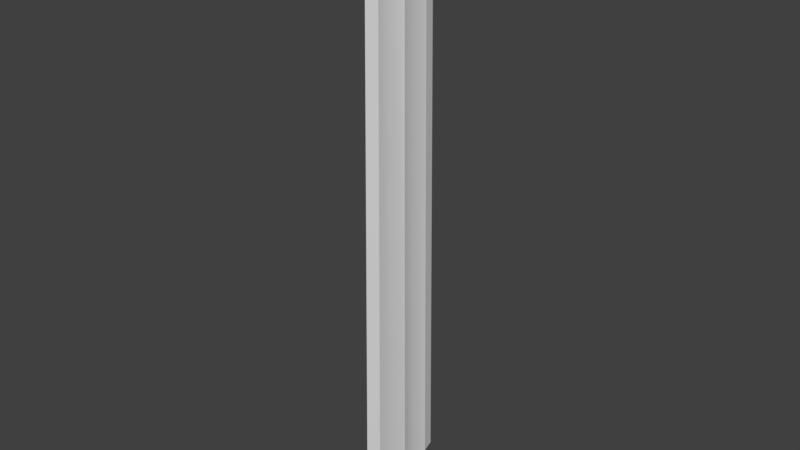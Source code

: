 # Source: Broadsword.blend  (saved by Blender 2.79.0; exported with 4.5.12 LTS)
import bpy
from mathutils import Matrix  # noqa: F401  (used for matrix-valued properties, if any)

bpy.ops.wm.read_factory_settings(use_empty=True)
scene = bpy.context.scene
scene.name = 'Scene'

# ---- collections
col_collection_1 = bpy.data.collections.new('Collection 1'); scene.collection.children.link(col_collection_1)

# ---- materials (node trees are filled in below, after node groups)
mat_material_001 = bpy.data.materials.new('Material.001')
mat_material_001.alpha_threshold = 0.0
mat_material_001.roughness = 0.5
mat_material_002 = bpy.data.materials.new('Material.002')
mat_material_002.alpha_threshold = 0.0
mat_material_002.roughness = 0.5
mat_material_003 = bpy.data.materials.new('Material.003')
mat_material_003.alpha_threshold = 0.0
mat_material_003.roughness = 0.5

# ---- node groups
ng_auto_smooth = bpy.data.node_groups.new('Auto Smooth', 'GeometryNodeTree')
_s = ng_auto_smooth.interface.new_socket(name='Geometry', in_out='OUTPUT', socket_type='NodeSocketGeometry')
_s = ng_auto_smooth.interface.new_socket(name='Geometry', in_out='INPUT', socket_type='NodeSocketGeometry')
_s = ng_auto_smooth.interface.new_socket(name='Angle', in_out='INPUT', socket_type='NodeSocketFloat')
_s.subtype = 'ANGLE'
_s.min_value = 0.0
_s.max_value = 3.142
ng_auto_smooth.is_modifier = True
_N = ng_auto_smooth.nodes; _L = ng_auto_smooth.links
n0 = _N.new('NodeGroupOutput'); n0.name = 'Group Output'; n0.location = (480, -100)
n1 = _N.new('NodeGroupInput'); n1.name = 'Group Input'; n1.location = (-420, -300)
n2 = _N.new('NodeGroupInput'); n2.name = 'Group Input.001'; n2.location = (-60, -100)
n3 = _N.new('GeometryNodeSetShadeSmooth'); n3.name = 'Set Shade Smooth'; n3.location = (120, -100)
n3.domain = 'EDGE'
n4 = _N.new('GeometryNodeSetShadeSmooth'); n4.name = 'Set Shade Smooth.001'; n4.location = (300, -100)
n5 = _N.new('GeometryNodeInputMeshEdgeAngle'); n5.name = 'Edge Angle'; n5.location = (-420, -220)
n6 = _N.new('GeometryNodeInputEdgeSmooth'); n6.name = 'Is Edge Smooth'; n6.location = (-60, -160)
n7 = _N.new('GeometryNodeInputShadeSmooth'); n7.name = 'Is Face Smooth'; n7.location = (-240, -340)
n8 = _N.new('FunctionNodeBooleanMath'); n8.name = 'Boolean Math'; n8.location = (-60, -220)
n9 = _N.new('FunctionNodeCompare'); n9.name = 'Compare'; n9.location = (-240, -180)
n9.operation = 'LESS_EQUAL'
_L.new(n5.outputs[0], n9.inputs[0])
_L.new(n4.outputs[0], n0.inputs[0])
_L.new(n1.outputs[1], n9.inputs[1])
_L.new(n9.outputs[0], n8.inputs[0])
_L.new(n7.outputs[0], n8.inputs[1])
_L.new(n2.outputs[0], n3.inputs[0])
_L.new(n6.outputs[0], n3.inputs[1])
_L.new(n3.outputs[0], n4.inputs[0])
_L.new(n8.outputs[0], n3.inputs[2])
n0.is_active_output = True

# ---- material node trees
mat_material_001.use_nodes = True; mat_material_001.node_tree.nodes.clear()
_N = mat_material_001.node_tree.nodes; _L = mat_material_001.node_tree.links
n0 = _N.new('ShaderNodeOutputMaterial'); n0.name = 'Material Output'; n0.location = (300, 300)
n1 = _N.new('ShaderNodeBsdfDiffuse'); n1.name = 'Diffuse BSDF'; n1.location = (10, 300)
_L.new(n1.outputs[0], n0.inputs[0])
n0.is_active_output = True
mat_material_002.use_nodes = True; mat_material_002.node_tree.nodes.clear()
_N = mat_material_002.node_tree.nodes; _L = mat_material_002.node_tree.links
n0 = _N.new('ShaderNodeOutputMaterial'); n0.name = 'Material Output'; n0.location = (300, 300)
n1 = _N.new('ShaderNodeBsdfDiffuse'); n1.name = 'Diffuse BSDF'; n1.location = (10, 300)
_L.new(n1.outputs[0], n0.inputs[0])
n0.is_active_output = True
mat_material_003.use_nodes = True; mat_material_003.node_tree.nodes.clear()
_N = mat_material_003.node_tree.nodes; _L = mat_material_003.node_tree.links
n0 = _N.new('ShaderNodeOutputMaterial'); n0.name = 'Material Output'; n0.location = (300, 300)
n1 = _N.new('ShaderNodeBsdfDiffuse'); n1.name = 'Diffuse BSDF'; n1.location = (10, 300)
_L.new(n1.outputs[0], n0.inputs[0])
n0.is_active_output = True

# ---- world
world_world = bpy.data.worlds.new('World'); scene.world = world_world
world_world.color = (0.05088, 0.05088, 0.05088)
world_world.use_sun_shadow = False
world_world.sun_shadow_jitter_overblur = 0.0
world_world.cycles.sampling_method = 'MANUAL'

# ---- meshes
me_circle = bpy.data.meshes.new('Circle')
me_circle.from_pydata([(6.56e-05, 0.06346, 0.02325), (6.56e-05, -0.06346, 0.02325), (0.004793, -1.076e-08, 0.705), (-0.004661, -8.312e-09, 0.705), (6.56e-05, 0.05478, 0.6638), (0.003819, -1.062e-08, 0.722), (6.56e-05, -0.05478, 0.6638), (0.00198, 0.01468, 0.705), (-0.005026, -0.04509, 0.02325), (-0.005026, 0.04509, 0.02325), (-0.003788, -0.03893, 0.6638), (-0.003788, 0.03893, 0.6638), (0.005158, 0.04509, 0.02325), (0.005158, -0.04509, 0.02325), (0.00392, 0.03893, 0.6638), (0.00392, -0.03893, 0.6638), (0.002972, -0.02936, 0.705), (0.002972, 0.02936, 0.705), (-0.002841, 0.02936, 0.705), (-0.002841, -0.02936, 0.705), (6.56e-05, -0.04131, 0.705), (6.56e-05, 0.04131, 0.705), (-0.001849, -0.01468, 0.705), (0.00198, -0.01468, 0.705), (-0.001849, 0.01468, 0.705), (-0.008216, -7.451e-09, 0.02325), (-0.006202, -7.733e-09, 0.6638), (0.008347, -7.451e-09, 0.02325), (0.006334, -1.097e-08, 0.6638), (-0.003288, 0.02255, 0.02325), (-0.002473, 0.01946, 0.6638), (0.00342, -0.02255, 0.02325), (0.002604, -0.01946, 0.6638), (-0.003288, -0.02255, 0.02325), (-0.002473, -0.01946, 0.6638), (0.00342, 0.02255, 0.02325), (0.002604, 0.01946, 0.6638), (-0.002531, 0.01213, 7.153e-07), (6.56e-05, 0.01971, 7.153e-07), (6.56e-05, -0.01971, 7.153e-07), (-0.002531, -0.01213, 7.153e-07), (-0.003303, 0.007003, 7.153e-07), (0.003434, -0.007003, 7.153e-07), (0.002662, -0.01213, 7.153e-07), (0.002662, 0.01213, 7.153e-07), (-0.003303, -0.007003, 7.153e-07), (-0.003303, -7.374e-09, 7.153e-07), (0.003434, 0.007003, 7.153e-07), (0.003434, -7.374e-09, 7.153e-07), (-0.002663, 0.0119, -0.01501), (6.56e-05, 0.0119, -0.01501), (6.56e-05, -0.0119, -0.01501), (-0.002663, -0.0119, -0.01501), (-0.003072, 0.006025, -0.01501), (0.003204, -0.006025, -0.01501), (0.002794, -0.0119, -0.01501), (0.002794, 0.0119, -0.01501), (-0.003072, -0.006025, -0.01501), (-0.003072, -7.451e-09, -0.01501), (0.003204, 0.006025, -0.01501), (0.003204, -7.451e-09, -0.01501), (-0.003688, -8.678e-09, 0.722), (0.001586, 0.01166, 0.722), (0.002374, -0.02331, 0.722), (0.002374, 0.02331, 0.722), (-0.002242, 0.02331, 0.722), (-0.002242, -0.02331, 0.722), (6.56e-05, -0.03281, 0.722), (6.56e-05, 0.03281, 0.722), (-0.001455, -0.01166, 0.722), (0.001586, -0.01166, 0.722), (-0.001455, 0.01166, 0.722), (6.561e-05, -1.044e-08, 0.7606), (0.001881, -1.064e-08, 0.7451), (-0.00175, -9.706e-09, 0.7451), (0.000801, 0.005639, 0.7451), (0.001182, -0.01128, 0.7451), (0.001182, 0.01128, 0.7451), (-0.001051, 0.01128, 0.7451), (-0.001051, -0.01128, 0.7451), (6.56e-05, -0.01587, 0.7451), (6.56e-05, 0.01587, 0.7451), (-0.0006698, -0.005639, 0.7451), (0.000801, -0.005639, 0.7451), (-0.0006698, 0.005639, 0.7451), (-0.001148, 0.009307, 0.7321), (0.001279, -0.009307, 0.7321), (-0.001148, -0.009307, 0.7321), (6.56e-05, 0.0262, 0.7321), (6.56e-05, -0.0262, 0.7321), (-0.001777, -0.01861, 0.7321), (-0.001777, 0.01861, 0.7321), (0.001909, 0.01861, 0.7321), (0.001909, -0.01861, 0.7321), (0.001279, 0.009307, 0.7321), (-0.002932, -9.052e-09, 0.7321), (0.003063, -1.06e-08, 0.7321)], [], [(15, 32, 23, 16), (32, 28, 2, 23), (16, 23, 70, 63), (0, 9, 11, 4), (8, 1, 6, 10), (1, 13, 15, 6), (12, 0, 4, 14), (21, 18, 65, 68), (10, 6, 20, 19), (22, 19, 66, 69), (6, 15, 16, 20), (30, 26, 3, 24), (36, 14, 17, 7), (26, 34, 22, 3), (4, 11, 18, 21), (2, 7, 62, 5), (14, 4, 21, 17), (28, 36, 7, 2), (19, 20, 67, 66), (11, 30, 24, 18), (34, 10, 19, 22), (17, 21, 68, 64), (35, 36, 28, 27), (33, 34, 26, 25), (29, 30, 11, 9), (25, 26, 30, 29), (31, 32, 15, 13), (27, 28, 32, 31), (12, 14, 36, 35), (8, 10, 34, 33), (33, 25, 46, 45), (48, 42, 54, 60), (1, 8, 40, 39), (31, 13, 43, 42), (12, 35, 47, 44), (25, 29, 41, 46), (13, 1, 39, 43), (29, 9, 37, 41), (27, 31, 42, 48), (0, 12, 44, 38), (9, 0, 38, 37), (8, 33, 45, 40), (35, 27, 48, 47), (49, 50, 56, 59, 60, 54, 55, 51, 52, 57, 58, 53), (45, 46, 58, 57), (42, 43, 55, 54), (40, 45, 57, 52), (37, 38, 50, 49), (47, 48, 60, 59), (38, 44, 56, 50), (44, 47, 59, 56), (39, 40, 52, 51), (46, 41, 53, 58), (43, 39, 51, 55), (41, 37, 49, 53), (3, 22, 69, 61), (18, 24, 71, 65), (23, 2, 5, 70), (20, 16, 63, 67), (24, 3, 61, 71), (7, 17, 64, 62), (83, 73, 72), (94, 92, 77, 75), (84, 74, 72), (90, 89, 80, 79), (73, 75, 72), (93, 86, 83, 76), (87, 90, 79, 82), (80, 76, 72), (91, 85, 84, 78), (77, 81, 72), (95, 87, 82, 74), (81, 78, 72), (78, 84, 72), (92, 88, 81, 77), (74, 82, 72), (86, 96, 73, 83), (82, 79, 72), (96, 94, 75, 73), (76, 83, 72), (89, 93, 76, 80), (79, 80, 72), (75, 77, 72), (85, 95, 74, 84), (88, 91, 78, 81), (64, 68, 88, 92), (61, 69, 87, 95), (67, 63, 93, 89), (69, 66, 90, 87), (62, 64, 92, 94), (65, 71, 85, 91), (63, 70, 86, 93), (70, 5, 96, 86), (71, 61, 95, 85), (5, 62, 94, 96), (68, 65, 91, 88), (66, 67, 89, 90)])
me_circle.polygons.foreach_set('use_smooth', [True] * 97)
_uv = me_circle.uv_layers.new(name='UVMap')
_uv.uv.foreach_set('vector', [0.4587, -0.3717, 0.3965, -0.3717, 0.3809, -0.5031, 0.4278, -0.5031, 0.3965, -0.3717, 0.3346, -0.3708, 0.3342, -0.5024, 0.3809, -0.5031, 0.4278, -0.5031, 0.3809, -0.5031, 0.371, -0.5575, 0.4083, -0.5575, 0.1375, 1.673, 0.07889, 1.673, 0.06151, -0.3716, 0.1121, -0.3717, -0.209, 1.673, -0.2676, 1.672, -0.2376, -0.3721, -0.187, -0.3719, 0.5426, 1.669, 0.4843, 1.67, 0.4587, -0.3717, 0.5091, -0.3725, 0.1964, 1.671, 0.1375, 1.671, 0.1594, -0.3712, 0.2102, -0.3707, 0.06927, -0.5033, 0.03111, -0.5032, 0.01187, -0.5577, 0.04218, -0.5578, -0.187, -0.3719, -0.2376, -0.3721, -0.1945, -0.5036, -0.1563, -0.5034, -0.1095, -0.5034, -0.1563, -0.5034, -0.137, -0.5579, -0.09976, -0.5579, 0.5091, -0.3725, 0.4587, -0.3717, 0.4278, -0.5031, 0.4657, -0.5037, -0.0006232, -0.3717, -0.06276, -0.3716, -0.06261, -0.5032, -0.01575, -0.5033, 0.2723, -0.3712, 0.2102, -0.3707, 0.2404, -0.5024, 0.2872, -0.5027, -0.06276, -0.3716, -0.1249, -0.3719, -0.1095, -0.5034, -0.06261, -0.5032, 0.1121, -0.3717, 0.06151, -0.3716, 0.03111, -0.5032, 0.06927, -0.5033, 0.3342, -0.5024, 0.2872, -0.5027, 0.2966, -0.5572, 0.334, -0.557, 0.2102, -0.3707, 0.1594, -0.3712, 0.202, -0.5027, 0.2404, -0.5024, 0.3346, -0.3708, 0.2723, -0.3712, 0.2872, -0.5027, 0.3342, -0.5024, -0.1563, -0.5034, -0.1945, -0.5036, -0.1673, -0.558, -0.137, -0.5579, 0.06151, -0.3716, -0.0006232, -0.3717, -0.01575, -0.5033, 0.03111, -0.5032, -0.1249, -0.3719, -0.187, -0.3719, -0.1563, -0.5034, -0.1095, -0.5034, 0.2404, -0.5024, 0.202, -0.5027, 0.229, -0.5572, 0.2595, -0.5569, 0.2683, 1.671, 0.2723, -0.3712, 0.3346, -0.3708, 0.3405, 1.671, -0.137, 1.673, -0.1249, -0.3719, -0.06276, -0.3716, -0.06505, 1.673, 0.006916, 1.673, -0.0006232, -0.3717, 0.06151, -0.3716, 0.07889, 1.673, -0.06505, 1.673, -0.06276, -0.3716, -0.0006232, -0.3717, 0.006916, 1.673, 0.4122, 1.67, 0.3965, -0.3717, 0.4587, -0.3717, 0.4843, 1.67, 0.3405, 1.671, 0.3346, -0.3708, 0.3965, -0.3717, 0.4122, 1.67, 0.1964, 1.671, 0.2102, -0.3707, 0.2723, -0.3712, 0.2683, 1.671, -0.209, 1.673, -0.187, -0.3719, -0.1249, -0.3719, -0.137, 1.673, 0.6168, -0.1372, 0.6165, -0.06525, 0.5426, -0.06525, 0.5426, -0.0876, 0.6175, -0.2051, 0.6175, -0.2275, 0.6653, -0.2243, 0.6653, -0.205, 0.6169, -0.2678, 0.6167, -0.2092, 0.5426, -0.104, 0.5427, -0.1282, 0.6167, -0.3982, 0.6164, -0.3261, 0.5427, -0.4315, 0.5426, -0.4479, 0.6164, -0.614, 0.6167, -0.5421, 0.5426, -0.4926, 0.5427, -0.509, 0.6165, -0.06525, 0.6168, 0.006722, 0.5426, -0.04289, 0.5426, -0.06525, 0.6164, -0.3261, 0.6173, -0.2678, 0.5432, -0.4075, 0.5427, -0.4315, 0.6168, 0.006722, 0.6167, 0.07869, 0.5426, -0.02651, 0.5426, -0.04289, 0.6158, -0.4699, 0.6167, -0.3982, 0.5426, -0.4479, 0.5426, -0.4702, 0.6173, -0.6729, 0.6164, -0.614, 0.5427, -0.509, 0.5432, -0.5333, 0.6167, 0.07869, 0.6169, 0.1373, 0.5427, -0.002331, 0.5426, -0.02651, 0.6167, -0.2092, 0.6168, -0.1372, 0.5426, -0.0876, 0.5426, -0.104, 0.6167, -0.5421, 0.6158, -0.4699, 0.5426, -0.4702, 0.5426, -0.4926, 0.5439, 0.1373, 0.5526, 0.1373, 0.5613, 0.1373, 0.5626, 0.1561, 0.5626, 0.1753, 0.5626, 0.1945, 0.5613, 0.2133, 0.5526, 0.2133, 0.5439, 0.2133, 0.5426, 0.1945, 0.5426, 0.1753, 0.5426, 0.1561, 0.6649, -0.1014, 0.6649, -0.07908, 0.6169, -0.07908, 0.6169, -0.09832, 0.6175, -0.2275, 0.6174, -0.2438, 0.6653, -0.243, 0.6653, -0.2243, 0.6649, -0.1178, 0.6649, -0.1014, 0.6169, -0.09832, 0.617, -0.1171, 0.6649, -0.04035, 0.665, -0.01617, 0.6171, -0.04109, 0.617, -0.04109, 0.6175, -0.1828, 0.6175, -0.2051, 0.6653, -0.205, 0.6653, -0.1858, 0.6169, -0.142, 0.6174, -0.1663, 0.6653, -0.167, 0.6648, -0.1669, 0.6174, -0.1663, 0.6175, -0.1828, 0.6653, -0.1858, 0.6653, -0.167, 0.665, -0.142, 0.6649, -0.1178, 0.617, -0.1171, 0.6171, -0.1171, 0.6649, -0.07908, 0.6649, -0.05673, 0.6169, -0.05985, 0.6169, -0.07908, 0.6174, -0.2438, 0.6169, -0.2678, 0.6648, -0.2428, 0.6653, -0.243, 0.6649, -0.05673, 0.6649, -0.04035, 0.617, -0.04109, 0.6169, -0.05985, -0.06261, -0.5032, -0.1095, -0.5034, -0.09976, -0.5579, -0.06255, -0.5577, 0.03111, -0.5032, -0.01575, -0.5033, -0.02534, -0.5578, 0.01187, -0.5577, 0.3809, -0.5031, 0.3342, -0.5024, 0.334, -0.557, 0.371, -0.5575, 0.4657, -0.5037, 0.4278, -0.5031, 0.4083, -0.5575, 0.4384, -0.558, -0.01575, -0.5033, -0.06261, -0.5032, -0.06255, -0.5577, -0.02534, -0.5578, 0.2872, -0.5027, 0.2404, -0.5024, 0.2595, -0.5569, 0.2966, -0.5572, 0.371, -0.5575, 0.334, -0.557, 0.371, -0.5575, 0.2966, -0.5572, 0.2595, -0.5569, 0.2595, -0.5569, 0.2966, -0.5572, -0.02534, -0.5578, -0.06255, -0.5577, -0.02534, -0.5578, -0.137, -0.5579, -0.1673, -0.558, -0.1673, -0.558, -0.137, -0.5579, 0.334, -0.557, 0.2966, -0.5572, 0.334, -0.557, 0.4083, -0.5575, 0.371, -0.5575, 0.371, -0.5575, 0.4083, -0.5575, -0.09976, -0.5579, -0.137, -0.5579, -0.137, -0.5579, -0.09976, -0.5579, 0.4384, -0.558, 0.4083, -0.5575, 0.4384, -0.558, 0.01187, -0.5577, -0.02534, -0.5578, -0.02534, -0.5578, 0.01187, -0.5577, 0.2595, -0.5569, 0.229, -0.5572, 0.2595, -0.5569, -0.06255, -0.5577, -0.09976, -0.5579, -0.09976, -0.5579, -0.06255, -0.5577, 0.04218, -0.5578, 0.01187, -0.5577, 0.04218, -0.5578, 0.01187, -0.5577, -0.02534, -0.5578, 0.01187, -0.5577, 0.2595, -0.5569, 0.229, -0.5572, 0.229, -0.5572, 0.2595, -0.5569, -0.06255, -0.5577, -0.09976, -0.5579, -0.06255, -0.5577, 0.371, -0.5575, 0.334, -0.557, 0.334, -0.557, 0.371, -0.5575, -0.09976, -0.5579, -0.137, -0.5579, -0.09976, -0.5579, 0.334, -0.557, 0.2966, -0.5572, 0.2966, -0.5572, 0.334, -0.557, 0.4083, -0.5575, 0.371, -0.5575, 0.4083, -0.5575, 0.4384, -0.558, 0.4083, -0.5575, 0.4083, -0.5575, 0.4384, -0.558, -0.137, -0.5579, -0.1673, -0.558, -0.137, -0.5579, 0.2966, -0.5572, 0.2595, -0.5569, 0.2966, -0.5572, -0.02534, -0.5578, -0.06255, -0.5577, -0.06255, -0.5577, -0.02534, -0.5578, 0.04218, -0.5578, 0.01187, -0.5577, 0.01187, -0.5577, 0.04218, -0.5578, 0.2595, -0.5569, 0.229, -0.5572, 0.229, -0.5572, 0.2595, -0.5569, -0.06255, -0.5577, -0.09976, -0.5579, -0.09976, -0.5579, -0.06255, -0.5577, 0.4384, -0.558, 0.4083, -0.5575, 0.4083, -0.5575, 0.4384, -0.558, -0.09976, -0.5579, -0.137, -0.5579, -0.137, -0.5579, -0.09976, -0.5579, 0.2966, -0.5572, 0.2595, -0.5569, 0.2595, -0.5569, 0.2966, -0.5572, 0.01187, -0.5577, -0.02534, -0.5578, -0.02534, -0.5578, 0.01187, -0.5577, 0.4083, -0.5575, 0.371, -0.5575, 0.371, -0.5575, 0.4083, -0.5575, 0.371, -0.5575, 0.334, -0.557, 0.334, -0.557, 0.371, -0.5575, -0.02534, -0.5578, -0.06255, -0.5577, -0.06255, -0.5577, -0.02534, -0.5578, 0.334, -0.557, 0.2966, -0.5572, 0.2966, -0.5572, 0.334, -0.557, 0.04218, -0.5578, 0.01187, -0.5577, 0.01187, -0.5577, 0.04218, -0.5578, -0.137, -0.5579, -0.1673, -0.558, -0.1673, -0.558, -0.137, -0.5579])
me_circle.materials.append(mat_material_001)
me_circle.materials.append(mat_material_002)
me_circle.materials.append(mat_material_003)
me_circle.use_remesh_preserve_volume = False
me_circle.use_remesh_preserve_attributes = False
me_circle.use_mirror_vertex_groups = False
me_circle.update()

# ---- objects
ob_circle = bpy.data.objects.new('Circle', me_circle)

# ---- transforms, parenting, visibility, modifiers, constraints
ob_circle.location = (0.0, 0.0, 0.0)
ob_circle.lineart.crease_threshold = 0.0
_m = ob_circle.modifiers.new('Auto Smooth', 'NODES')
_m.node_group = ng_auto_smooth
_gi = [s.identifier for s in ng_auto_smooth.interface.items_tree if s.item_type == 'SOCKET' and s.in_out == 'INPUT']
_m[_gi[1]] = 0.2618  # Angle

# ---- collection membership
col_collection_1.objects.link(ob_circle)

# ---- scene / render settings (as saved in the file)
scene.frame_start = 1; scene.frame_end = 250; scene.frame_set(1)
scene.render.engine = 'CYCLES'
scene.render.resolution_percentage = 50
scene.render.dither_intensity = 0.0
scene.cycles.use_denoising = False
scene.cycles.samples = 128
scene.cycles.sampling_pattern = 'TABULATED_SOBOL'
scene.cycles.use_adaptive_sampling = False
scene.cycles.use_light_tree = False
scene.cycles.blur_glossy = 0.0
scene.cycles.sample_clamp_indirect = 0.0
scene.view_settings.view_transform = 'Standard'
bpy.context.view_layer.update()

# ---- added for rendering (the .blend has no active camera and no usable light): camera, sun
cam_auto = bpy.data.cameras.new('AutoCamera')
cam_auto.lens = 50.0
cam_auto.sensor_width = 36.0
cam_auto.clip_end = 1000.0
ob_auto_camera = bpy.data.objects.new('AutoCamera', cam_auto)
scene.collection.objects.link(ob_auto_camera)
ob_auto_camera.location = (0.727368, -0.872762, 0.954625)
ob_auto_camera.rotation_euler = (1.09748, -7.21219e-08, 0.694738)
scene.camera = ob_auto_camera
light_auto_sun = bpy.data.lights.new('AutoSun', 'SUN')
light_auto_sun.energy = 3.0
light_auto_sun.angle = 0.0523599
ob_auto_sun = bpy.data.objects.new('AutoSun', light_auto_sun)
scene.collection.objects.link(ob_auto_sun)
ob_auto_sun.rotation_euler = (0.872665, 0.174533, 0.523599)
bpy.context.view_layer.update()

